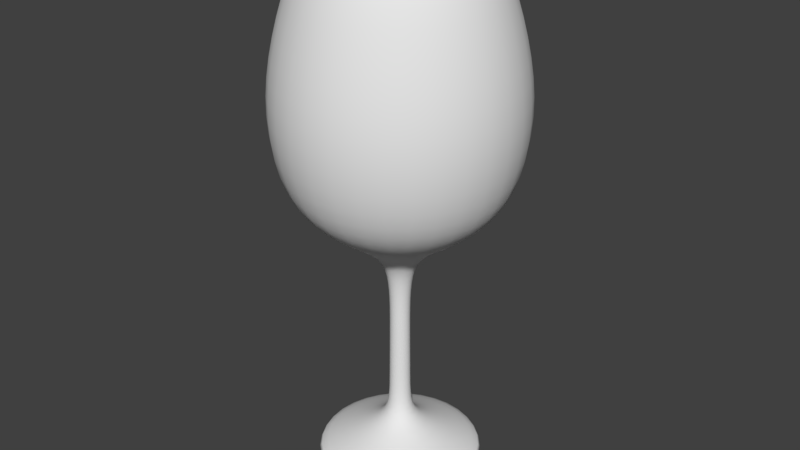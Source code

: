# Source: wine.blend  (saved by Blender 2.79.0; exported with 4.5.12 LTS)
import bpy
from mathutils import Matrix  # noqa: F401  (used for matrix-valued properties, if any)

bpy.ops.wm.read_factory_settings(use_empty=True)
scene = bpy.context.scene
scene.name = 'Scene'

# ---- collections
col_collection_1 = bpy.data.collections.new('Collection 1'); scene.collection.children.link(col_collection_1)

# ---- world
world_world = bpy.data.worlds.new('World'); scene.world = world_world
world_world.color = (0.05088, 0.05088, 0.05088)
world_world.use_sun_shadow = False
world_world.sun_shadow_jitter_overblur = 0.0
world_world.cycles.sampling_method = 'MANUAL'

# ---- meshes
me_cylinder = bpy.data.meshes.new('Cylinder')
me_cylinder.from_pydata([(5.075e-09, 1.681, 0.003025), (8.116e-09, 1.743, 8.971), (1.189, 1.189, 0.003025), (1.233, 1.233, 8.971), (1.681, -7.856e-08, 0.003025), (1.743, -8.279e-08, 8.971), (1.189, -1.189, 0.003025), (1.233, -1.233, 8.971), (-1.419e-07, -1.681, 0.003025), (-1.443e-07, -1.743, 8.971), (-1.189, -1.189, 0.003025), (-1.233, -1.233, 8.971), (-1.681, 1.497e-08, 0.003025), (-1.743, 1.421e-08, 8.971), (-1.189, 1.189, 0.003025), (-1.233, 1.233, 8.971), (-6.87e-08, 0.3533, 3.926), (0.2499, 0.2499, 3.926), (0.3533, -1.643e-08, 3.926), (0.2499, -0.2499, 3.926), (-9.959e-08, -0.3533, 3.926), (-0.2499, -0.2499, 3.926), (-0.3533, 3.224e-09, 3.926), (-0.2499, 0.2499, 3.926), (-1.64e-08, 2.409, 6.448), (1.703, 1.703, 6.448), (2.409, -1.351e-07, 6.448), (1.703, -1.703, 6.448), (-2.27e-07, -2.409, 6.448), (-1.703, -1.703, 6.448), (-2.409, -1.064e-09, 6.448), (-1.703, 1.703, 6.448), (0.1458, 0.1458, 1.563), (0.2062, -9.628e-09, 1.563), (0.1458, -0.1458, 1.563), (-7.517e-08, -0.2062, 1.563), (-0.1458, -0.1458, 1.563), (-0.2062, 1.844e-09, 1.563), (-0.1458, 0.1458, 1.563), (-5.714e-08, 0.2062, 1.563), (0.2446, 0.2446, 0.5019), (0.3459, -1.616e-08, 0.5019), (0.2446, -0.2446, 0.5019), (-5.708e-08, -0.3459, 0.5019), (-0.2446, -0.2446, 0.5019), (-0.3459, 3.082e-09, 0.5019), (-0.2446, 0.2446, 0.5019), (-2.684e-08, 0.3459, 0.5019), (1.513, 1.513, 5.187), (2.139, -1.265e-07, 5.187), (1.513, -1.513, 5.187), (-2.406e-07, -2.139, 5.187), (-1.513, -1.513, 5.187), (-2.139, -7.468e-09, 5.187), (-1.513, 1.513, 5.187), (-5.353e-08, 2.139, 5.187), (1.08, 1.08, 4.556), (1.527, -8.807e-08, 4.556), (1.08, -1.08, 4.556), (-2.033e-07, -1.527, 4.556), (-1.08, -1.08, 4.556), (-1.527, -3.13e-09, 4.556), (-1.08, 1.08, 4.556), (-6.979e-08, 1.527, 4.556), (-6.422e-08, 0.1916, 2.745), (0.1355, 0.1355, 2.745), (0.1916, -8.923e-09, 2.745), (0.1355, -0.1355, 2.745), (-8.097e-08, -0.1916, 2.745), (-0.1355, -0.1355, 2.745), (-0.1916, 1.735e-09, 2.745), (-0.1355, 0.1355, 2.745), (-6.877e-08, 0.209, 3.335), (0.1478, 0.1478, 3.335), (0.209, -9.726e-09, 3.335), (0.1478, -0.1478, 3.335), (-8.704e-08, -0.209, 3.335), (-0.1478, -0.1478, 3.335), (-0.209, 1.902e-09, 3.335), (-0.1478, 0.1478, 3.335), (-4.27e-08, 0.2035, 0.9118), (0.1439, 0.1439, 0.9118), (0.2035, -8.527e-09, 0.9118), (0.1439, -0.1439, 0.9118), (-6.049e-08, -0.2035, 0.9118), (-0.1439, -0.1439, 0.9118), (-0.2035, 2.795e-09, 0.9118), (-0.1439, 0.1439, 0.9118), (-1.123e-09, 1.434, 8.971), (1.014, 1.014, 8.971), (1.434, -6.009e-08, 8.971), (1.014, -1.014, 8.971), (-1.265e-07, -1.434, 8.971), (-1.014, -1.014, 8.971), (-1.434, 1.969e-08, 8.971), (-1.014, 1.014, 8.971), (-1.662e-08, 0.9684, 4.624), (0.6847, 0.6847, 4.624), (0.9684, -2.933e-08, 4.624), (0.6847, -0.6847, 4.624), (-1.013e-07, -0.9684, 4.624), (-0.6847, -0.6847, 4.624), (-0.9684, 2.454e-08, 4.624), (-0.6847, 0.6847, 4.624), (-1.745, 1.022e-08, 7.242), (-1.772, 1.13e-08, 5.794), (-1.253, 1.253, 5.794), (-1.234, 1.234, 7.242), (-1.496e-07, -1.745, 7.242), (-1.448e-07, -1.772, 5.794), (-1.253, -1.253, 5.794), (-1.234, -1.234, 7.242), (1.745, -8.687e-08, 7.242), (1.772, -8.731e-08, 5.794), (1.253, -1.253, 5.794), (1.234, -1.234, 7.242), (3.002e-09, 1.745, 7.242), (1.014e-08, 1.772, 5.794), (1.253, 1.253, 5.794), (1.234, 1.234, 7.242), (-5.632e-09, 2.198, 7.709), (1.555, 1.555, 7.709), (2.198, -1.142e-07, 7.709), (1.555, -1.555, 7.709), (-1.978e-07, -2.198, 7.709), (-1.555, -1.555, 7.709), (-2.198, 8.114e-09, 7.709), (-1.555, 1.555, 7.709), (-4.1e-08, 6.599e-08, 4.624), (-1.681, 1.497e-08, -0.1346), (-1.189, -1.189, -0.1346), (-1.419e-07, -1.681, -0.1346), (1.189, -1.189, -0.1346), (1.681, -7.856e-08, -0.1346), (1.189, 1.189, -0.1346), (5.075e-09, 1.681, -0.1346), (-1.189, 1.189, -0.1346), (-0.4964, 2.542e-08, -0.04532), (-0.351, -0.351, -0.04532), (-8.39e-08, -0.4964, -0.04532), (0.351, -0.351, -0.04532), (0.4964, -2.195e-09, -0.04532), (0.351, 0.351, -0.04532), (-4.051e-08, 0.4964, -0.04532), (-0.351, 0.351, -0.04532), (-8.196e-08, -5.215e-08, -0.00737)], [], [(120, 1, 3, 121), (121, 3, 5, 122), (122, 5, 7, 123), (123, 7, 9, 124), (124, 9, 11, 125), (125, 11, 13, 126), (126, 13, 15, 127), (127, 15, 1, 120), (79, 23, 16, 72), (78, 22, 23, 79), (77, 21, 22, 78), (76, 20, 21, 77), (75, 19, 20, 76), (74, 18, 19, 75), (73, 17, 18, 74), (72, 16, 17, 73), (54, 31, 24, 55), (53, 30, 31, 54), (52, 29, 30, 53), (51, 28, 29, 52), (50, 27, 28, 51), (49, 26, 27, 50), (48, 25, 26, 49), (55, 24, 25, 48), (80, 39, 32, 81), (81, 32, 33, 82), (82, 33, 34, 83), (83, 34, 35, 84), (84, 35, 36, 85), (85, 36, 37, 86), (86, 37, 38, 87), (87, 38, 39, 80), (14, 46, 47, 0), (12, 45, 46, 14), (10, 44, 45, 12), (8, 43, 44, 10), (6, 42, 43, 8), (4, 41, 42, 6), (2, 40, 41, 4), (0, 47, 40, 2), (63, 55, 48, 56), (56, 48, 49, 57), (57, 49, 50, 58), (58, 50, 51, 59), (59, 51, 52, 60), (60, 52, 53, 61), (61, 53, 54, 62), (62, 54, 55, 63), (23, 62, 63, 16), (22, 61, 62, 23), (21, 60, 61, 22), (20, 59, 60, 21), (19, 58, 59, 20), (18, 57, 58, 19), (17, 56, 57, 18), (16, 63, 56, 17), (39, 64, 65, 32), (32, 65, 66, 33), (33, 66, 67, 34), (34, 67, 68, 35), (35, 68, 69, 36), (36, 69, 70, 37), (37, 70, 71, 38), (38, 71, 64, 39), (64, 72, 73, 65), (65, 73, 74, 66), (66, 74, 75, 67), (67, 75, 76, 68), (68, 76, 77, 69), (69, 77, 78, 70), (70, 78, 79, 71), (71, 79, 72, 64), (46, 87, 80, 47), (45, 86, 87, 46), (44, 85, 86, 45), (43, 84, 85, 44), (42, 83, 84, 43), (41, 82, 83, 42), (40, 81, 82, 41), (47, 80, 81, 40), (9, 7, 91, 92), (15, 13, 94, 95), (5, 3, 89, 90), (11, 9, 92, 93), (1, 15, 95, 88), (7, 5, 90, 91), (13, 11, 93, 94), (3, 1, 88, 89), (106, 105, 102, 103), (110, 109, 100, 101), (114, 113, 98, 99), (118, 117, 96, 97), (117, 106, 103, 96), (105, 110, 101, 102), (109, 114, 99, 100), (113, 118, 97, 98), (90, 89, 119, 112), (112, 119, 118, 113), (92, 91, 115, 108), (108, 115, 114, 109), (94, 93, 111, 104), (104, 111, 110, 105), (88, 95, 107, 116), (116, 107, 106, 117), (89, 88, 116, 119), (119, 116, 117, 118), (91, 90, 112, 115), (115, 112, 113, 114), (93, 92, 108, 111), (111, 108, 109, 110), (95, 94, 104, 107), (107, 104, 105, 106), (31, 127, 120, 24), (30, 126, 127, 31), (29, 125, 126, 30), (28, 124, 125, 29), (27, 123, 124, 28), (26, 122, 123, 27), (25, 121, 122, 26), (24, 120, 121, 25), (100, 99, 128), (98, 97, 128), (103, 102, 128), (101, 100, 128), (99, 98, 128), (97, 96, 128), (96, 103, 128), (102, 101, 128), (14, 0, 135, 136), (0, 2, 134, 135), (4, 6, 132, 133), (10, 12, 129, 130), (6, 8, 131, 132), (12, 14, 136, 129), (2, 4, 133, 134), (8, 10, 130, 131), (135, 134, 142, 143), (133, 132, 140, 141), (131, 130, 138, 139), (129, 136, 144, 137), (134, 133, 141, 142), (132, 131, 139, 140), (130, 129, 137, 138), (136, 135, 143, 144), (143, 145, 137, 144), (145, 139, 138, 137), (142, 141, 145, 143), (141, 140, 139, 145)])
me_cylinder.polygons.foreach_set('use_smooth', [True] * 148)
me_cylinder.use_remesh_preserve_volume = False
me_cylinder.use_remesh_preserve_attributes = False
me_cylinder.use_mirror_vertex_groups = False
me_cylinder.update()

# ---- objects
ob_cylinder = bpy.data.objects.new('Cylinder', me_cylinder)

# ---- transforms, parenting, visibility, modifiers, constraints
ob_cylinder.location = (4.718, 0.0, 0.0)
ob_cylinder.lineart.crease_threshold = 0.0
_m = ob_cylinder.modifiers.new('Subsurf', 'SUBSURF')
_m.uv_smooth = 'PRESERVE_CORNERS'
_m.quality = 2
_m.levels = 2
_m.show_only_control_edges = False

# ---- collection membership
col_collection_1.objects.link(ob_cylinder)

# ---- scene / render settings (as saved in the file)
scene.frame_start = 1; scene.frame_end = 250; scene.frame_set(1)
scene.render.engine = 'BLENDER_EEVEE_NEXT'
scene.render.resolution_percentage = 50
scene.render.dither_intensity = 0.0
scene.cycles.use_denoising = False
scene.cycles.samples = 128
scene.cycles.sampling_pattern = 'TABULATED_SOBOL'
scene.cycles.use_adaptive_sampling = False
scene.cycles.use_light_tree = False
scene.cycles.blur_glossy = 0.0
scene.cycles.sample_clamp_indirect = 0.0
scene.view_settings.view_transform = 'Standard'
bpy.context.view_layer.update()

# ---- added for rendering (the .blend has no active camera and no usable light): camera, sun
cam_auto = bpy.data.cameras.new('AutoCamera')
cam_auto.lens = 50.0
cam_auto.sensor_width = 36.0
cam_auto.clip_end = 1000.0
ob_auto_camera = bpy.data.objects.new('AutoCamera', cam_auto)
scene.collection.objects.link(ob_auto_camera)
ob_auto_camera.location = (15.24, -12.6261, 12.8355)
ob_auto_camera.rotation_euler = (1.09748, -7.21219e-08, 0.694738)
scene.camera = ob_auto_camera
light_auto_sun = bpy.data.lights.new('AutoSun', 'SUN')
light_auto_sun.energy = 3.0
light_auto_sun.angle = 0.0523599
ob_auto_sun = bpy.data.objects.new('AutoSun', light_auto_sun)
scene.collection.objects.link(ob_auto_sun)
ob_auto_sun.rotation_euler = (0.872665, 0.174533, 0.523599)
bpy.context.view_layer.update()
